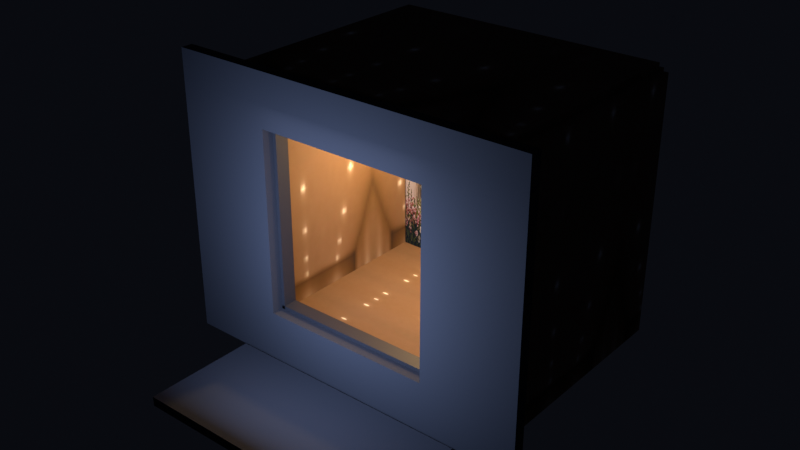 # Source: quay-bay.blend  (saved by Blender 4.2.67; exported with 4.5.12 LTS)
import bpy
from mathutils import Matrix  # noqa: F401  (used for matrix-valued properties, if any)

bpy.ops.wm.read_factory_settings(use_empty=True)
scene = bpy.context.scene
scene.name = 'Scene'

# ---- images (referenced by path relative to the original .blend; pixels are not part of the script)
import os
ASSET_DIR = os.environ.get("B2B_ASSET_DIR", "")  # directory of the original .blend (textures are referenced by path, not embedded)
HERE = os.path.dirname(os.path.abspath(__file__))  # packed textures are extracted next to this script under _unpacked/

def load_image(name, relpath, width, height, colorspace="sRGB"):
    """Load a texture the original file referenced (path relative to the .blend, or extracted next to this script)."""
    p = next((c for c in (os.path.join(HERE, relpath), os.path.join(ASSET_DIR, relpath)) if relpath and os.path.exists(c)), "")
    if p:
        img = bpy.data.images.load(p, check_existing=True)
        img.name = name
    else:  # same state as the original file: an image datablock whose file is absent (Cycles renders it pink)
        img = bpy.data.images.new(name, width, height)
        img.source = "FILE"
        img.filepath = "//" + (relpath or name)
    img.colorspace_settings.name = colorspace
    return img
img_atlasfloorimg = load_image('AtlasFloorImg', '_unpacked/AtlasFloorImg.108c7071.png', 112, 64, 'sRGB')
img_atlaswallimg = load_image('AtlasWallImg', '_unpacked/AtlasWallImg.87ddb94c.png', 64, 64, 'sRGB')
img_atlasroomimg = load_image('AtlasRoomImg', '_unpacked/AtlasRoomImg.00bedf98.png', 456, 334, 'sRGB')

# ---- materials (node trees are filled in below, after node groups)
mat_atlasfloor = bpy.data.materials.new('AtlasFloor')
mat_atlaswall = bpy.data.materials.new('AtlasWall')
mat_atlasroom = bpy.data.materials.new('AtlasRoom')
mat_facade = bpy.data.materials.new('Facade')
mat_frame = bpy.data.materials.new('Frame')
mat_stoop = bpy.data.materials.new('Stoop')

# ---- material node trees
mat_atlasfloor.use_nodes = True; mat_atlasfloor.node_tree.nodes.clear()
_N = mat_atlasfloor.node_tree.nodes; _L = mat_atlasfloor.node_tree.links
n0 = _N.new('ShaderNodeBsdfPrincipled'); n0.name = 'Principled BSDF'; n0.location = (10, 300)
n0.inputs[2].default_value = 0.72
n0.inputs[13].default_value = 0.16
n1 = _N.new('ShaderNodeOutputMaterial'); n1.name = 'Material Output'; n1.location = (300, 300)
n2 = _N.new('ShaderNodeUVMap'); n2.name = 'UV Map'; n2.location = (-480, 40)
n2.uv_map = 'UVMap'
n3 = _N.new('ShaderNodeTexImage'); n3.name = 'Image Texture'; n3.location = (-220, 40)
n3.image = img_atlasfloorimg
n3.extension = 'MIRROR'
_L.new(n0.outputs[0], n1.inputs[0])
_L.new(n2.outputs[0], n3.inputs[0])
_L.new(n3.outputs[0], n0.inputs[0])
n1.is_active_output = True
mat_atlaswall.use_nodes = True; mat_atlaswall.node_tree.nodes.clear()
_N = mat_atlaswall.node_tree.nodes; _L = mat_atlaswall.node_tree.links
n0 = _N.new('ShaderNodeBsdfPrincipled'); n0.name = 'Principled BSDF'; n0.location = (10, 300)
n0.inputs[2].default_value = 0.9
n0.inputs[13].default_value = 0.08
n1 = _N.new('ShaderNodeOutputMaterial'); n1.name = 'Material Output'; n1.location = (300, 300)
n2 = _N.new('ShaderNodeUVMap'); n2.name = 'UV Map'; n2.location = (-480, 40)
n2.uv_map = 'UVMap'
n3 = _N.new('ShaderNodeTexImage'); n3.name = 'Image Texture'; n3.location = (-220, 40)
n3.image = img_atlaswallimg
n3.extension = 'MIRROR'
_L.new(n0.outputs[0], n1.inputs[0])
_L.new(n2.outputs[0], n3.inputs[0])
_L.new(n3.outputs[0], n0.inputs[0])
n1.is_active_output = True
mat_atlasroom.use_nodes = True; mat_atlasroom.node_tree.nodes.clear()
_N = mat_atlasroom.node_tree.nodes; _L = mat_atlasroom.node_tree.links
n0 = _N.new('ShaderNodeBsdfPrincipled'); n0.name = 'Principled BSDF'; n0.location = (10, 300)
n0.inputs[2].default_value = 0.84
n0.inputs[13].default_value = 0.1
n1 = _N.new('ShaderNodeOutputMaterial'); n1.name = 'Material Output'; n1.location = (300, 300)
n2 = _N.new('ShaderNodeUVMap'); n2.name = 'UV Map'; n2.location = (-480, 40)
n2.uv_map = 'UVMap'
n3 = _N.new('ShaderNodeTexImage'); n3.name = 'Image Texture'; n3.location = (-220, 40)
n3.image = img_atlasroomimg
n3.extension = 'EXTEND'
_L.new(n0.outputs[0], n1.inputs[0])
_L.new(n2.outputs[0], n3.inputs[0])
_L.new(n3.outputs[0], n0.inputs[0])
n1.is_active_output = True
mat_facade.use_nodes = True; mat_facade.node_tree.nodes.clear()
_N = mat_facade.node_tree.nodes; _L = mat_facade.node_tree.links
n0 = _N.new('ShaderNodeBsdfPrincipled'); n0.name = 'Principled BSDF'; n0.location = (10, 300)
n0.inputs[0].default_value = (0.04, 0.044, 0.055, 1.0)
n0.inputs[2].default_value = 0.86
n0.inputs[13].default_value = 0.35
n1 = _N.new('ShaderNodeOutputMaterial'); n1.name = 'Material Output'; n1.location = (300, 300)
_L.new(n0.outputs[0], n1.inputs[0])
n1.is_active_output = True
mat_frame.use_nodes = True; mat_frame.node_tree.nodes.clear()
_N = mat_frame.node_tree.nodes; _L = mat_frame.node_tree.links
n0 = _N.new('ShaderNodeBsdfPrincipled'); n0.name = 'Principled BSDF'; n0.location = (10, 300)
n0.inputs[0].default_value = (0.03, 0.032, 0.04, 1.0)
n0.inputs[1].default_value = 0.15
n0.inputs[2].default_value = 0.55
n0.inputs[13].default_value = 0.35
n1 = _N.new('ShaderNodeOutputMaterial'); n1.name = 'Material Output'; n1.location = (300, 300)
_L.new(n0.outputs[0], n1.inputs[0])
n1.is_active_output = True
mat_stoop.use_nodes = True; mat_stoop.node_tree.nodes.clear()
_N = mat_stoop.node_tree.nodes; _L = mat_stoop.node_tree.links
n0 = _N.new('ShaderNodeBsdfPrincipled'); n0.name = 'Principled BSDF'; n0.location = (10, 300)
n0.inputs[0].default_value = (0.035, 0.038, 0.048, 1.0)
n0.inputs[2].default_value = 0.9
n0.inputs[13].default_value = 0.35
n1 = _N.new('ShaderNodeOutputMaterial'); n1.name = 'Material Output'; n1.location = (300, 300)
_L.new(n0.outputs[0], n1.inputs[0])
n1.is_active_output = True

# ---- world
world_nightink = bpy.data.worlds.new('NightInk'); scene.world = world_nightink
world_nightink.use_nodes = True; world_nightink.node_tree.nodes.clear()
_N = world_nightink.node_tree.nodes; _L = world_nightink.node_tree.links
n0 = _N.new('ShaderNodeBackground'); n0.name = 'Background'; n0.location = (10, 300)
n0.inputs[0].default_value = (0.012, 0.014, 0.022, 1.0)
n0.inputs[1].default_value = 0.22
n1 = _N.new('ShaderNodeOutputWorld'); n1.name = 'World Output'; n1.location = (300, 300)
_L.new(n0.outputs[0], n1.inputs[0])
n1.is_active_output = True

# ---- lights
light_lightpendant = bpy.data.lights.new('LightPendant', 'POINT')
light_lightpendant.color = (1.0, 0.64, 0.24)
light_lightpendant.energy = 110.0
light_lightpendant.shadow_soft_size = 0.1
light_lightsconce = bpy.data.lights.new('LightSconce', 'POINT')
light_lightsconce.color = (1.0, 0.58, 0.22)
light_lightsconce.energy = 28.0
light_lightsconce.shadow_soft_size = 0.06
light_lightcounter = bpy.data.lights.new('LightCounter', 'POINT')
light_lightcounter.color = (1.0, 0.72, 0.34)
light_lightcounter.energy = 16.0
light_lightcounter.shadow_soft_size = 0.04
light_lightfenestra = bpy.data.lights.new('LightFenestra', 'AREA')
light_lightfenestra.color = (0.45, 0.58, 0.95)
light_lightfenestra.energy = 55.0
light_lightfenestra.shape = 'RECTANGLE'
light_lightfenestra.size = 1.4
light_lightfenestra.size_y = 1.5
light_lightstoop = bpy.data.lights.new('LightStoop', 'AREA')
light_lightstoop.color = (0.55, 0.62, 0.9)
light_lightstoop.energy = 6.0
light_lightstoop.shape = 'RECTANGLE'
light_lightstoop.size = 1.4
light_lightstoop.size_y = 0.8

# ---- meshes
me_cube = bpy.data.meshes.new('Cube')
me_cube.from_pydata([(-1.2, 0.0, -0.06), (-1.2, 0.0, 0.0), (-1.2, 2.1, -0.06), (-1.2, 2.1, 0.0), (1.2, 0.0, -0.06), (1.2, 0.0, 0.0), (1.2, 2.1, -0.06), (1.2, 2.1, 0.0), (-1.2, 0.0, 2.24), (-1.2, 0.0, 2.3), (-1.2, 2.1, 2.24), (-1.2, 2.1, 2.3), (1.2, 0.0, 2.24), (1.2, 0.0, 2.3), (1.2, 2.1, 2.24), (1.2, 2.1, 2.3), (-1.2, 2.1, 0.0), (-1.2, 2.1, 2.24), (-1.2, 2.18, 0.0), (-1.2, 2.18, 2.24), (1.2, 2.1, 0.0), (1.2, 2.1, 2.24), (1.2, 2.18, 0.0), (1.2, 2.18, 2.24), (1.2, 0.0, 0.0), (1.2, 0.0, 2.24), (1.2, 2.1, 0.0), (1.2, 2.1, 2.24), (1.28, 0.0, 0.0), (1.28, 0.0, 2.24), (1.28, 2.1, 0.0), (1.28, 2.1, 2.24), (-1.28, 0.0, 0.0), (-1.28, 0.0, 2.24), (-1.28, 2.1, 0.0), (-1.28, 2.1, 2.24), (-1.2, 0.0, 0.0), (-1.2, 0.0, 2.24), (-1.2, 2.1, 0.0), (-1.2, 2.1, 2.24), (-1.19, 2.054, 0.004), (-1.19, 2.054, 2.234), (-1.19, 2.066, 0.004), (-1.19, 2.066, 2.234), (1.19, 2.054, 0.004), (1.19, 2.054, 2.234), (1.19, 2.066, 0.004), (1.19, 2.066, 2.234), (-1.55, -0.12, 0.0), (-1.55, -0.12, 2.4), (-1.55, -0.02, 0.0), (-1.55, -0.02, 2.4), (-0.73, -0.12, 0.0), (-0.73, -0.12, 2.4), (-0.73, -0.02, 0.0), (-0.73, -0.02, 2.4), (0.73, -0.12, 0.0), (0.73, -0.12, 2.4), (0.73, -0.02, 0.0), (0.73, -0.02, 2.4), (1.55, -0.12, 0.0), (1.55, -0.12, 2.4), (1.55, -0.02, 0.0), (1.55, -0.02, 2.4), (-0.73, -0.12, 0.0), (-0.73, -0.12, 0.42), (-0.73, -0.02, 0.0), (-0.73, -0.02, 0.42), (0.73, -0.12, 0.0), (0.73, -0.12, 0.42), (0.73, -0.02, 0.0), (0.73, -0.02, 0.42), (-0.73, -0.12, 1.96), (-0.73, -0.12, 2.4), (-0.73, -0.02, 1.96), (-0.73, -0.02, 2.4), (0.73, -0.12, 1.96), (0.73, -0.12, 2.4), (0.73, -0.02, 1.96), (0.73, -0.02, 2.4), (-0.7575, -0.02, 0.42), (-0.7575, -0.02, 1.96), (-0.7575, 0.1, 0.42), (-0.7575, 0.1, 1.96), (-0.7025, -0.02, 0.42), (-0.7025, -0.02, 1.96), (-0.7025, 0.1, 0.42), (-0.7025, 0.1, 1.96), (0.7025, -0.02, 0.42), (0.7025, -0.02, 1.96), (0.7025, 0.1, 0.42), (0.7025, 0.1, 1.96), (0.7575, -0.02, 0.42), (0.7575, -0.02, 1.96), (0.7575, 0.1, 0.42), (0.7575, 0.1, 1.96), (-0.73, -0.02, 0.3925), (-0.73, -0.02, 0.4475), (-0.73, 0.1, 0.3925), (-0.73, 0.1, 0.4475), (0.73, -0.02, 0.3925), (0.73, -0.02, 0.4475), (0.73, 0.1, 0.3925), (0.73, 0.1, 0.4475), (-0.73, -0.02, 1.933), (-0.73, -0.02, 1.988), (-0.73, 0.1, 1.933), (-0.73, 0.1, 1.988), (0.73, -0.02, 1.933), (0.73, -0.02, 1.988), (0.73, 0.1, 1.933), (0.73, 0.1, 1.988), (-1.05, -1.095, -0.06), (-1.05, -1.095, 0.02), (-1.05, -0.145, -0.06), (-1.05, -0.145, 0.02), (1.05, -1.095, -0.06), (1.05, -1.095, 0.02), (1.05, -0.145, -0.06), (1.05, -0.145, 0.02)], [], [(0, 1, 3, 2), (2, 3, 7, 6), (6, 7, 5, 4), (4, 5, 1, 0), (2, 6, 4, 0), (7, 3, 1, 5), (8, 9, 11, 10), (10, 11, 15, 14), (14, 15, 13, 12), (12, 13, 9, 8), (10, 14, 12, 8), (15, 11, 9, 13), (16, 17, 19, 18), (18, 19, 23, 22), (22, 23, 21, 20), (20, 21, 17, 16), (18, 22, 20, 16), (23, 19, 17, 21), (24, 25, 27, 26), (26, 27, 31, 30), (30, 31, 29, 28), (28, 29, 25, 24), (26, 30, 28, 24), (31, 27, 25, 29), (32, 33, 35, 34), (34, 35, 39, 38), (38, 39, 37, 36), (36, 37, 33, 32), (34, 38, 36, 32), (39, 35, 33, 37), (40, 41, 43, 42), (42, 43, 47, 46), (46, 47, 45, 44), (44, 45, 41, 40), (42, 46, 44, 40), (47, 43, 41, 45), (48, 49, 51, 50), (50, 51, 55, 54), (54, 55, 53, 52), (52, 53, 49, 48), (50, 54, 52, 48), (55, 51, 49, 53), (56, 57, 59, 58), (58, 59, 63, 62), (62, 63, 61, 60), (60, 61, 57, 56), (58, 62, 60, 56), (63, 59, 57, 61), (64, 65, 67, 66), (66, 67, 71, 70), (70, 71, 69, 68), (68, 69, 65, 64), (66, 70, 68, 64), (71, 67, 65, 69), (72, 73, 75, 74), (74, 75, 79, 78), (78, 79, 77, 76), (76, 77, 73, 72), (74, 78, 76, 72), (79, 75, 73, 77), (80, 81, 83, 82), (82, 83, 87, 86), (86, 87, 85, 84), (84, 85, 81, 80), (82, 86, 84, 80), (87, 83, 81, 85), (88, 89, 91, 90), (90, 91, 95, 94), (94, 95, 93, 92), (92, 93, 89, 88), (90, 94, 92, 88), (95, 91, 89, 93), (96, 97, 99, 98), (98, 99, 103, 102), (102, 103, 101, 100), (100, 101, 97, 96), (98, 102, 100, 96), (103, 99, 97, 101), (104, 105, 107, 106), (106, 107, 111, 110), (110, 111, 109, 108), (108, 109, 105, 104), (106, 110, 108, 104), (111, 107, 105, 109), (112, 113, 115, 114), (114, 115, 119, 118), (118, 119, 117, 116), (116, 117, 113, 112), (114, 118, 116, 112), (119, 115, 113, 117)])
me_cube.polygons.foreach_set('material_index', [0, 0, 0, 0, 0, 0, 1, 1, 1, 1, 1, 1, 1, 1, 1, 1, 1, 1, 1, 1, 1, 1, 1, 1, 1, 1, 1, 1, 1, 1, 2, 2, 2, 2, 2, 2, 3, 3, 3, 3, 3, 3, 3, 3, 3, 3, 3, 3, 3, 3, 3, 3, 3, 3, 3, 3, 3, 3, 3, 3, 4, 4, 4, 4, 4, 4, 4, 4, 4, 4, 4, 4, 4, 4, 4, 4, 4, 4, 4, 4, 4, 4, 4, 4, 5, 5, 5, 5, 5, 5])
_uv = me_cube.uv_layers.new(name='UVMap')
_uv.uv.foreach_set('vector', [-4.541e-08, 0.0, -4.541e-08, 0.0, -4.541e-08, 7.778, -4.541e-08, 7.778, -4.541e-08, 7.778, -4.541e-08, 7.778, 2.286, 7.778, 2.286, 7.778, 2.286, 7.778, 2.286, 7.778, 2.286, 0.0, 2.286, 0.0, 2.286, 0.0, 2.286, 0.0, -4.541e-08, 0.0, -4.541e-08, 0.0, -4.541e-08, 7.778, 2.286, 7.778, 2.286, 0.0, -4.541e-08, 0.0, 2.286, 7.778, -4.541e-08, 7.778, -4.541e-08, 0.0, 2.286, 0.0, 0.0, 1.4, 0.0, 1.438, 1.312, 1.438, 1.312, 1.4, -2.98e-08, 1.4, -2.98e-08, 1.438, 1.5, 1.438, 1.5, 1.4, 1.312, 1.4, 1.312, 1.438, 0.0, 1.438, 0.0, 1.4, 1.5, 1.4, 1.5, 1.438, -2.98e-08, 1.438, -2.98e-08, 1.4, -2.649e-08, 1.167, 1.333, 1.167, 1.333, 0.0, -2.649e-08, 0.0, 1.333, 1.167, -2.649e-08, 1.167, -2.649e-08, 0.0, 1.333, 0.0, 1.313, 0.0, 1.313, 1.4, 1.363, 1.4, 1.363, 0.0, -2.98e-08, 0.0, -2.98e-08, 1.4, 1.5, 1.4, 1.5, 0.0, 1.363, 0.0, 1.363, 1.4, 1.313, 1.4, 1.313, 0.0, 1.5, 0.0, 1.5, 1.4, -2.98e-08, 1.4, -2.98e-08, 0.0, -2.649e-08, 1.211, 1.333, 1.211, 1.333, 1.167, -2.649e-08, 1.167, 1.333, 1.211, -2.649e-08, 1.211, -2.649e-08, 1.167, 1.333, 1.167, 0.0, 0.0, 0.0, 1.4, 1.312, 1.4, 1.312, 0.0, 1.5, 0.0, 1.5, 1.4, 1.55, 1.4, 1.55, 0.0, 1.312, 0.0, 1.312, 1.4, 0.0, 1.4, 0.0, 0.0, 1.55, 0.0, 1.55, 1.4, 1.5, 1.4, 1.5, 0.0, 1.333, 1.167, 1.378, 1.167, 1.378, 0.0, 1.333, 0.0, 1.378, 1.167, 1.333, 1.167, 1.333, 0.0, 1.378, 0.0, 0.0, 0.0, 0.0, 1.4, 1.312, 1.4, 1.312, 0.0, -0.05, 0.0, -0.05, 1.4, -2.98e-08, 1.4, -2.98e-08, 0.0, 1.312, 0.0, 1.312, 1.4, 0.0, 1.4, 0.0, 0.0, -2.98e-08, 0.0, -2.98e-08, 1.4, -0.05, 1.4, -0.05, 0.0, -0.04444, 1.167, -2.649e-08, 1.167, -2.649e-08, 0.0, -0.04444, 0.0, -2.649e-08, 1.167, -0.04444, 1.167, -0.04444, 0.0, -2.649e-08, 0.0, 0.004167, 0.001786, 0.004167, 0.9973, 0.004167, 0.9973, 0.004167, 0.001786, 0.004167, 0.001786, 0.004167, 0.9973, 0.9958, 0.9973, 0.9958, 0.001786, 0.9958, 0.001786, 0.9958, 0.9973, 0.9958, 0.9973, 0.9958, 0.001786, 0.9958, 0.001786, 0.9958, 0.9973, 0.004167, 0.9973, 0.004167, 0.001786, 0.004167, 0.001786, 0.9958, 0.001786, 0.9958, 0.001786, 0.004167, 0.001786, 0.9958, 0.9973, 0.004167, 0.9973, 0.004167, 0.9973, 0.9958, 0.9973, -0.12, 0.0, -0.12, 2.4, -0.02, 2.4, -0.02, 0.0, -1.55, 0.0, -1.55, 2.4, -0.73, 2.4, -0.73, 0.0, -0.02, 0.0, -0.02, 2.4, -0.12, 2.4, -0.12, 0.0, -0.73, 0.0, -0.73, 2.4, -1.55, 2.4, -1.55, 0.0, -1.55, -0.02, -0.73, -0.02, -0.73, -0.12, -1.55, -0.12, -0.73, -0.02, -1.55, -0.02, -1.55, -0.12, -0.73, -0.12, -0.12, 0.0, -0.12, 2.4, -0.02, 2.4, -0.02, 0.0, 0.73, 0.0, 0.73, 2.4, 1.55, 2.4, 1.55, 0.0, -0.02, 0.0, -0.02, 2.4, -0.12, 2.4, -0.12, 0.0, 1.55, 0.0, 1.55, 2.4, 0.73, 2.4, 0.73, 0.0, 0.73, -0.02, 1.55, -0.02, 1.55, -0.12, 0.73, -0.12, 1.55, -0.02, 0.73, -0.02, 0.73, -0.12, 1.55, -0.12, -0.12, 0.0, -0.12, 0.42, -0.02, 0.42, -0.02, 0.0, -0.73, 0.0, -0.73, 0.42, 0.73, 0.42, 0.73, 0.0, -0.02, 0.0, -0.02, 0.42, -0.12, 0.42, -0.12, 0.0, 0.73, 0.0, 0.73, 0.42, -0.73, 0.42, -0.73, 0.0, -0.73, -0.02, 0.73, -0.02, 0.73, -0.12, -0.73, -0.12, 0.73, -0.02, -0.73, -0.02, -0.73, -0.12, 0.73, -0.12, -0.12, 1.96, -0.12, 2.4, -0.02, 2.4, -0.02, 1.96, -0.73, 1.96, -0.73, 2.4, 0.73, 2.4, 0.73, 1.96, -0.02, 1.96, -0.02, 2.4, -0.12, 2.4, -0.12, 1.96, 0.73, 1.96, 0.73, 2.4, -0.73, 2.4, -0.73, 1.96, -0.73, -0.02, 0.73, -0.02, 0.73, -0.12, -0.73, -0.12, 0.73, -0.02, -0.73, -0.02, -0.73, -0.12, 0.73, -0.12, -0.02, 0.42, -0.02, 1.96, 0.1, 1.96, 0.1, 0.42, -0.7575, 0.42, -0.7575, 1.96, -0.7025, 1.96, -0.7025, 0.42, 0.1, 0.42, 0.1, 1.96, -0.02, 1.96, -0.02, 0.42, -0.7025, 0.42, -0.7025, 1.96, -0.7575, 1.96, -0.7575, 0.42, -0.7575, 0.1, -0.7025, 0.1, -0.7025, -0.02, -0.7575, -0.02, -0.7025, 0.1, -0.7575, 0.1, -0.7575, -0.02, -0.7025, -0.02, -0.02, 0.42, -0.02, 1.96, 0.1, 1.96, 0.1, 0.42, 0.7025, 0.42, 0.7025, 1.96, 0.7575, 1.96, 0.7575, 0.42, 0.1, 0.42, 0.1, 1.96, -0.02, 1.96, -0.02, 0.42, 0.7575, 0.42, 0.7575, 1.96, 0.7025, 1.96, 0.7025, 0.42, 0.7025, 0.1, 0.7575, 0.1, 0.7575, -0.02, 0.7025, -0.02, 0.7575, 0.1, 0.7025, 0.1, 0.7025, -0.02, 0.7575, -0.02, -0.02, 0.3925, -0.02, 0.4475, 0.1, 0.4475, 0.1, 0.3925, -0.73, 0.3925, -0.73, 0.4475, 0.73, 0.4475, 0.73, 0.3925, 0.1, 0.3925, 0.1, 0.4475, -0.02, 0.4475, -0.02, 0.3925, 0.73, 0.3925, 0.73, 0.4475, -0.73, 0.4475, -0.73, 0.3925, -0.73, 0.1, 0.73, 0.1, 0.73, -0.02, -0.73, -0.02, 0.73, 0.1, -0.73, 0.1, -0.73, -0.02, 0.73, -0.02, -0.02, 1.933, -0.02, 1.988, 0.1, 1.988, 0.1, 1.933, -0.73, 1.933, -0.73, 1.988, 0.73, 1.988, 0.73, 1.933, 0.1, 1.933, 0.1, 1.988, -0.02, 1.988, -0.02, 1.933, 0.73, 1.933, 0.73, 1.988, -0.73, 1.988, -0.73, 1.933, -0.73, 0.1, 0.73, 0.1, 0.73, -0.02, -0.73, -0.02, 0.73, 0.1, -0.73, 0.1, -0.73, -0.02, 0.73, -0.02, -1.095, -0.06, -1.095, 0.02, -0.145, 0.02, -0.145, -0.06, -1.05, -0.06, -1.05, 0.02, 1.05, 0.02, 1.05, -0.06, -0.145, -0.06, -0.145, 0.02, -1.095, 0.02, -1.095, -0.06, 1.05, -0.06, 1.05, 0.02, -1.05, 0.02, -1.05, -0.06, -1.05, -0.145, 1.05, -0.145, 1.05, -1.095, -1.05, -1.095, 1.05, -0.145, -1.05, -0.145, -1.05, -1.095, 1.05, -1.095])
_uv = me_cube.uv_layers.new(name='Lightmap')
_uv.uv.foreach_set('vector', [0.7769, 0.341, 0.7751, 0.341, 0.7751, 0.002207, 0.7769, 0.002207, 0.7676, 0.3894, 0.7658, 0.3894, 0.7658, 0.002207, 0.7676, 0.002207, 0.7772, 0.7326, 0.7754, 0.7326, 0.7754, 0.3938, 0.7772, 0.3938, 0.768, 0.781, 0.7662, 0.781, 0.7662, 0.3938, 0.768, 0.3938, 0.5579, 0.002207, 0.5579, 0.3894, 0.4947, 0.3894, 0.4947, 0.002207, 0.6237, 0.002207, 0.6237, 0.3894, 0.5605, 0.3894, 0.5605, 0.002207, 0.7812, 0.341, 0.7794, 0.341, 0.7794, 0.002207, 0.7812, 0.002207, 0.7633, 0.3894, 0.7615, 0.3894, 0.7615, 0.002207, 0.7633, 0.002207, 0.7816, 0.7326, 0.7798, 0.7326, 0.7798, 0.3938, 0.7816, 0.3938, 0.7637, 0.781, 0.7618, 0.781, 0.7618, 0.3938, 0.7637, 0.3938, 0.4187, 0.3906, 0.4187, 0.7777, 0.3554, 0.7777, 0.3554, 0.3906, 0.4844, 0.3906, 0.4844, 0.7777, 0.4212, 0.7777, 0.4212, 0.3906, 0.2479, 0.9435, 0.2479, 0.737, 0.2521, 0.737, 0.2521, 0.9435, 0.283, 0.3894, 0.2155, 0.3894, 0.2155, 0.002207, 0.283, 0.002207, 0.2546, 0.9435, 0.2546, 0.737, 0.2588, 0.737, 0.2588, 0.9435, 0.3529, 0.3894, 0.2855, 0.3894, 0.2855, 0.002207, 0.3529, 0.002207, 0.7512, 0.002207, 0.7512, 0.3894, 0.7487, 0.3894, 0.7487, 0.002207, 0.7515, 0.3938, 0.7515, 0.781, 0.7491, 0.781, 0.7491, 0.3938, 0.283, 0.7326, 0.2155, 0.7326, 0.2155, 0.3938, 0.283, 0.3938, 0.2613, 0.9435, 0.2613, 0.737, 0.2656, 0.737, 0.2656, 0.9435, 0.3529, 0.7326, 0.2855, 0.7326, 0.2855, 0.3938, 0.3529, 0.3938, 0.4869, 0.5971, 0.4869, 0.3906, 0.4911, 0.3906, 0.4911, 0.5971, 0.4911, 0.7906, 0.4869, 0.7906, 0.4869, 0.5971, 0.4911, 0.5971, 0.279, 0.9306, 0.2748, 0.9306, 0.2748, 0.737, 0.279, 0.737, 0.5622, 0.7326, 0.4947, 0.7326, 0.4947, 0.3938, 0.5622, 0.3938, 0.2681, 0.9435, 0.2681, 0.737, 0.2723, 0.737, 0.2723, 0.9435, 0.6321, 0.7326, 0.5647, 0.7326, 0.5647, 0.3938, 0.6321, 0.3938, 0.7424, 0.6003, 0.7424, 0.3938, 0.7466, 0.3938, 0.7466, 0.6003, 0.7466, 0.7939, 0.7424, 0.7939, 0.7424, 0.6003, 0.7466, 0.6003, 0.2858, 0.9306, 0.2816, 0.9306, 0.2816, 0.737, 0.2858, 0.737, 0.3493, 0.9425, 0.3493, 0.737, 0.3499, 0.737, 0.3499, 0.9425, 0.4226, 0.3861, 0.3554, 0.3861, 0.3554, 0.002207, 0.4226, 0.002207, 0.4947, 0.9425, 0.4947, 0.737, 0.4954, 0.737, 0.4954, 0.9425, 0.4922, 0.3861, 0.4251, 0.3861, 0.4251, 0.002207, 0.4922, 0.002207, 0.7841, 0.002207, 0.7841, 0.3861, 0.7837, 0.3861, 0.7837, 0.002207, 0.7845, 0.3938, 0.7845, 0.7777, 0.7841, 0.7777, 0.7841, 0.3938, 0.7537, 0.2234, 0.7537, 0.002207, 0.7589, 0.002207, 0.7589, 0.2234, 0.6573, 0.2234, 0.6573, 0.002207, 0.7005, 0.002207, 0.7005, 0.2234, 0.7541, 0.615, 0.7541, 0.3938, 0.7593, 0.3938, 0.7593, 0.615, 0.6657, 0.615, 0.6657, 0.3938, 0.7089, 0.3938, 0.7089, 0.615, 0.3301, 0.737, 0.3301, 0.8693, 0.3271, 0.8693, 0.3271, 0.737, 0.3357, 0.737, 0.3357, 0.8693, 0.3327, 0.8693, 0.3327, 0.737, 0.7541, 0.8407, 0.7541, 0.6194, 0.7593, 0.6194, 0.7593, 0.8407, 0.6657, 0.8407, 0.6657, 0.6194, 0.7089, 0.6194, 0.7089, 0.8407, 0.2155, 0.9582, 0.2155, 0.737, 0.2208, 0.737, 0.2208, 0.9582, 0.703, 0.2234, 0.703, 0.002207, 0.7462, 0.002207, 0.7462, 0.2234, 0.3412, 0.737, 0.3412, 0.8693, 0.3382, 0.8693, 0.3382, 0.737, 0.3467, 0.737, 0.3467, 0.8693, 0.3437, 0.8693, 0.3437, 0.737, 0.6418, 0.3841, 0.6418, 0.3454, 0.647, 0.3454, 0.647, 0.3841, 0.7399, 0.6293, 0.7272, 0.6293, 0.7272, 0.3938, 0.7399, 0.3938, 0.4979, 0.7757, 0.4979, 0.737, 0.5032, 0.737, 0.5032, 0.7757, 0.7399, 0.8693, 0.7272, 0.8693, 0.7272, 0.6337, 0.7399, 0.6337, 0.2913, 0.737, 0.2913, 0.9725, 0.2883, 0.9725, 0.2883, 0.737, 0.2968, 0.737, 0.2968, 0.9725, 0.2938, 0.9725, 0.2938, 0.737, 0.6262, 0.386, 0.6262, 0.3454, 0.6315, 0.3454, 0.6315, 0.386, 0.7247, 0.6293, 0.7115, 0.6293, 0.7115, 0.3938, 0.7247, 0.3938, 0.634, 0.386, 0.634, 0.3454, 0.6393, 0.3454, 0.6393, 0.386, 0.7247, 0.8693, 0.7115, 0.8693, 0.7115, 0.6337, 0.7247, 0.6337, 0.3024, 0.737, 0.3024, 0.9725, 0.2994, 0.9725, 0.2994, 0.737, 0.3079, 0.737, 0.3079, 0.9725, 0.3049, 0.9725, 0.3049, 0.737, 0.6573, 0.3698, 0.6573, 0.2279, 0.6636, 0.2279, 0.6636, 0.3698, 0.6927, 0.3698, 0.6927, 0.2279, 0.6956, 0.2279, 0.6956, 0.3698, 0.6662, 0.3698, 0.6662, 0.2279, 0.6725, 0.2279, 0.6725, 0.3698, 0.6981, 0.3698, 0.6981, 0.2279, 0.701, 0.2279, 0.701, 0.3698, 0.5253, 0.748, 0.5224, 0.748, 0.5224, 0.737, 0.5253, 0.737, 0.5307, 0.748, 0.5278, 0.748, 0.5278, 0.737, 0.5307, 0.737, 0.675, 0.3698, 0.675, 0.2279, 0.6813, 0.2279, 0.6813, 0.3698, 0.7035, 0.3698, 0.7035, 0.2279, 0.7064, 0.2279, 0.7064, 0.3698, 0.6838, 0.3698, 0.6838, 0.2279, 0.6902, 0.2279, 0.6902, 0.3698, 0.7089, 0.3698, 0.7089, 0.2279, 0.7118, 0.2279, 0.7118, 0.3698, 0.5361, 0.748, 0.5332, 0.748, 0.5332, 0.737, 0.5361, 0.737, 0.5415, 0.748, 0.5386, 0.748, 0.5386, 0.737, 0.5415, 0.737, 0.5157, 0.7563, 0.514, 0.7563, 0.514, 0.737, 0.5157, 0.737, 0.3121, 0.9725, 0.3104, 0.9725, 0.3104, 0.737, 0.3121, 0.737, 0.5199, 0.7563, 0.5182, 0.7563, 0.5182, 0.737, 0.5199, 0.737, 0.3163, 0.9725, 0.3146, 0.9725, 0.3146, 0.737, 0.3163, 0.737, 0.2269, 0.737, 0.2269, 0.9725, 0.2233, 0.9725, 0.2233, 0.737, 0.2331, 0.737, 0.2331, 0.9725, 0.2295, 0.9725, 0.2295, 0.737, 0.5073, 0.7563, 0.5057, 0.7563, 0.5057, 0.737, 0.5073, 0.737, 0.3204, 0.9725, 0.3188, 0.9725, 0.3188, 0.737, 0.3204, 0.737, 0.5115, 0.7563, 0.5099, 0.7563, 0.5099, 0.737, 0.5115, 0.737, 0.3246, 0.9725, 0.323, 0.9725, 0.323, 0.737, 0.3246, 0.737, 0.2392, 0.737, 0.2392, 0.9725, 0.2356, 0.9725, 0.2356, 0.737, 0.2454, 0.737, 0.2454, 0.9725, 0.2417, 0.9725, 0.2417, 0.737, 0.7168, 0.3811, 0.7144, 0.3811, 0.7144, 0.2279, 0.7168, 0.2279, 0.7725, 0.341, 0.7701, 0.341, 0.7701, 0.002207, 0.7725, 0.002207, 0.7217, 0.3811, 0.7193, 0.3811, 0.7193, 0.2279, 0.7217, 0.2279, 0.7729, 0.7326, 0.7705, 0.7326, 0.7705, 0.3938, 0.7729, 0.3938, 0.6548, 0.002207, 0.6548, 0.341, 0.6262, 0.341, 0.6262, 0.002207, 0.6632, 0.3938, 0.6632, 0.7326, 0.6346, 0.7326, 0.6346, 0.3938])
_uv.active_render = True
me_cube.materials.append(mat_atlasfloor)
me_cube.materials.append(mat_atlaswall)
me_cube.materials.append(mat_atlasroom)
me_cube.materials.append(mat_facade)
me_cube.materials.append(mat_frame)
me_cube.materials.append(mat_stoop)
me_cube.update()

# ---- objects
ob_quaybay = bpy.data.objects.new('QuayBay', me_cube)
ob_lightpendant = bpy.data.objects.new('LightPendant', light_lightpendant)
ob_lightsconce = bpy.data.objects.new('LightSconce', light_lightsconce)
ob_lightcounter = bpy.data.objects.new('LightCounter', light_lightcounter)
ob_lightfenestra = bpy.data.objects.new('LightFenestra', light_lightfenestra)
ob_lightstoop = bpy.data.objects.new('LightStoop', light_lightstoop)

# ---- transforms, parenting, visibility, modifiers, constraints
ob_quaybay.location = (0.0, 0.0, 0.0)
ob_lightpendant.location = (-0.4, 1.55, 1.64)
ob_lightsconce.location = (0.62, 1.88, 1.48)
ob_lightcounter.location = (0.1, 1.32, 1.02)
ob_lightfenestra.location = (0.0, -1.05, 1.15)
ob_lightfenestra.rotation_euler = (1.571, 0.0, 0.0)
ob_lightstoop.location = (0.0, -0.62, 2.15)

# ---- collection membership
scene.collection.objects.link(ob_quaybay)
scene.collection.objects.link(ob_lightpendant)
scene.collection.objects.link(ob_lightsconce)
scene.collection.objects.link(ob_lightcounter)
scene.collection.objects.link(ob_lightfenestra)
scene.collection.objects.link(ob_lightstoop)

# ---- scene / render settings (as saved in the file)
scene.frame_start = 1; scene.frame_end = 250; scene.frame_set(1)
scene.render.engine = 'CYCLES'
scene.cycles.use_denoising = False
scene.cycles.samples = 64
scene.cycles.adaptive_threshold = 0.02
scene.cycles.caustics_reflective = False
scene.cycles.caustics_refractive = False
scene.cycles.max_bounces = 4
scene.cycles.diffuse_bounces = 3
scene.cycles.glossy_bounces = 1
scene.cycles.transmission_bounces = 0
scene.view_settings.view_transform = 'Standard'
bpy.context.view_layer.update()

# ---- added for rendering (the .blend has no active camera): camera
cam_auto = bpy.data.cameras.new('AutoCamera')
cam_auto.lens = 50.0
cam_auto.sensor_width = 36.0
cam_auto.clip_end = 1000.0
ob_auto_camera = bpy.data.objects.new('AutoCamera', cam_auto)
scene.collection.objects.link(ob_auto_camera)
ob_auto_camera.location = (4.75274, -5.16079, 4.97219)
ob_auto_camera.rotation_euler = (1.09748, -7.21219e-08, 0.694738)
scene.camera = ob_auto_camera
bpy.context.view_layer.update()
